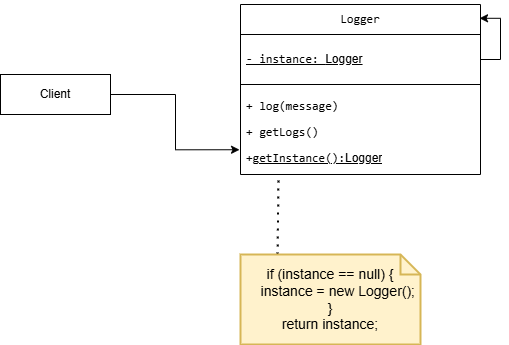

The diagram above was exported from draw.io. Its source (the exported page's mxGraphModel, read from the mxfile embedded in the PNG):
<mxGraphModel dx="872" dy="431" grid="1" gridSize="10" guides="1" tooltips="1" connect="1" arrows="1" fold="1" page="1" pageScale="1" pageWidth="827" pageHeight="1169" math="0" shadow="0">
  <root>
    <mxCell id="0" />
    <mxCell id="1" parent="0" />
    <mxCell id="3PSYXImZFEKC6B3GylKP-1" value="&lt;p data-pm-slice=&quot;1 1 [&amp;quot;ordered_list&amp;quot;,{&amp;quot;spread&amp;quot;:true,&amp;quot;startingNumber&amp;quot;:1,&amp;quot;start&amp;quot;:881,&amp;quot;end&amp;quot;:1381},&amp;quot;regular_list_item&amp;quot;,{&amp;quot;start&amp;quot;:1145,&amp;quot;end&amp;quot;:1245},&amp;quot;list&amp;quot;,{&amp;quot;spread&amp;quot;:false,&amp;quot;start&amp;quot;:1162,&amp;quot;end&amp;quot;:1245},&amp;quot;regular_list_item&amp;quot;,{&amp;quot;start&amp;quot;:1162,&amp;quot;end&amp;quot;:1193}]&quot;&gt;&lt;code&gt;Logger&lt;/code&gt;&lt;/p&gt;" style="swimlane;fontStyle=0;childLayout=stackLayout;horizontal=1;startSize=30;horizontalStack=0;resizeParent=1;resizeParentMax=0;resizeLast=0;collapsible=1;marginBottom=0;whiteSpace=wrap;html=1;strokeColor=default;" parent="1" vertex="1">
      <mxGeometry x="380" y="90" width="240" height="170" as="geometry">
        <mxRectangle x="380" y="170" width="60" height="30" as="alternateBounds" />
      </mxGeometry>
    </mxCell>
    <mxCell id="3PSYXImZFEKC6B3GylKP-2" value="&lt;p data-pm-slice=&quot;1 1 [&amp;quot;list&amp;quot;,{&amp;quot;spread&amp;quot;:false,&amp;quot;start&amp;quot;:1055,&amp;quot;end&amp;quot;:1403},&amp;quot;regular_list_item&amp;quot;,{&amp;quot;start&amp;quot;:1093,&amp;quot;end&amp;quot;:1177},&amp;quot;list&amp;quot;,{&amp;quot;spread&amp;quot;:false,&amp;quot;start&amp;quot;:1113,&amp;quot;end&amp;quot;:1177},&amp;quot;regular_list_item&amp;quot;,{&amp;quot;start&amp;quot;:1113,&amp;quot;end&amp;quot;:1177}]&quot;&gt;&lt;code&gt;- instance:&amp;nbsp;&lt;/code&gt;&lt;span style=&quot;background-color: transparent; color: light-dark(rgb(0, 0, 0), rgb(255, 255, 255));&quot;&gt;Logger&lt;/span&gt;&lt;/p&gt;" style="text;strokeColor=default;fillColor=none;align=left;verticalAlign=middle;spacingLeft=4;spacingRight=4;overflow=hidden;points=[[0,0.5],[1,0.5]];portConstraint=eastwest;rotatable=0;whiteSpace=wrap;html=1;fontStyle=4" parent="3PSYXImZFEKC6B3GylKP-1" vertex="1">
      <mxGeometry y="30" width="240" height="50" as="geometry" />
    </mxCell>
    <mxCell id="3PSYXImZFEKC6B3GylKP-3" style="edgeStyle=orthogonalEdgeStyle;rounded=0;orthogonalLoop=1;jettySize=auto;html=1;exitX=1;exitY=0.5;exitDx=0;exitDy=0;entryX=0.996;entryY=0.081;entryDx=0;entryDy=0;entryPerimeter=0;fontFamily=Helvetica;fontSize=12;fontColor=default;fontStyle=0;horizontal=1;" parent="3PSYXImZFEKC6B3GylKP-1" source="3PSYXImZFEKC6B3GylKP-2" target="3PSYXImZFEKC6B3GylKP-1" edge="1">
      <mxGeometry relative="1" as="geometry" />
    </mxCell>
    <mxCell id="3PSYXImZFEKC6B3GylKP-4" value="&lt;p data-pm-slice=&quot;1 1 [&amp;quot;list&amp;quot;,{&amp;quot;spread&amp;quot;:false,&amp;quot;start&amp;quot;:562,&amp;quot;end&amp;quot;:914},&amp;quot;regular_list_item&amp;quot;,{&amp;quot;start&amp;quot;:687,&amp;quot;end&amp;quot;:849},&amp;quot;list&amp;quot;,{&amp;quot;spread&amp;quot;:false,&amp;quot;start&amp;quot;:704,&amp;quot;end&amp;quot;:849},&amp;quot;regular_list_item&amp;quot;,{&amp;quot;start&amp;quot;:704,&amp;quot;end&amp;quot;:770}]&quot;&gt;&lt;code style=&quot;background-color: transparent; color: light-dark(rgb(0, 0, 0), rgb(255, 255, 255));&quot;&gt;&lt;/code&gt;&lt;/p&gt;&lt;p data-pm-slice=&quot;1 1 [&amp;quot;ordered_list&amp;quot;,{&amp;quot;spread&amp;quot;:true,&amp;quot;startingNumber&amp;quot;:1,&amp;quot;start&amp;quot;:881,&amp;quot;end&amp;quot;:1381},&amp;quot;regular_list_item&amp;quot;,{&amp;quot;start&amp;quot;:1007,&amp;quot;end&amp;quot;:1143},&amp;quot;list&amp;quot;,{&amp;quot;spread&amp;quot;:false,&amp;quot;start&amp;quot;:1038,&amp;quot;end&amp;quot;:1143},&amp;quot;regular_list_item&amp;quot;,{&amp;quot;start&amp;quot;:1087,&amp;quot;end&amp;quot;:1143}]&quot;&gt;&lt;code style=&quot;background-color: transparent; color: light-dark(rgb(0, 0, 0), rgb(255, 255, 255));&quot;&gt;&lt;/code&gt;&lt;/p&gt;&lt;p data-pm-slice=&quot;1 1 [&amp;quot;ordered_list&amp;quot;,{&amp;quot;spread&amp;quot;:true,&amp;quot;startingNumber&amp;quot;:1,&amp;quot;start&amp;quot;:881,&amp;quot;end&amp;quot;:1381},&amp;quot;regular_list_item&amp;quot;,{&amp;quot;start&amp;quot;:1145,&amp;quot;end&amp;quot;:1245},&amp;quot;list&amp;quot;,{&amp;quot;spread&amp;quot;:false,&amp;quot;start&amp;quot;:1162,&amp;quot;end&amp;quot;:1245},&amp;quot;regular_list_item&amp;quot;,{&amp;quot;start&amp;quot;:1197,&amp;quot;end&amp;quot;:1245}]&quot;&gt;&lt;code&gt;+ log(message)&lt;/code&gt;&lt;/p&gt;&lt;p data-pm-slice=&quot;1 1 [&amp;quot;ordered_list&amp;quot;,{&amp;quot;spread&amp;quot;:true,&amp;quot;startingNumber&amp;quot;:1,&amp;quot;start&amp;quot;:881,&amp;quot;end&amp;quot;:1381},&amp;quot;regular_list_item&amp;quot;,{&amp;quot;start&amp;quot;:1145,&amp;quot;end&amp;quot;:1245},&amp;quot;list&amp;quot;,{&amp;quot;spread&amp;quot;:false,&amp;quot;start&amp;quot;:1162,&amp;quot;end&amp;quot;:1245},&amp;quot;regular_list_item&amp;quot;,{&amp;quot;start&amp;quot;:1197,&amp;quot;end&amp;quot;:1245}]&quot;&gt;&lt;code&gt;&lt;/code&gt;&lt;/p&gt;&lt;p data-pm-slice=&quot;1 1 [&amp;quot;ordered_list&amp;quot;,{&amp;quot;spread&amp;quot;:true,&amp;quot;startingNumber&amp;quot;:1,&amp;quot;start&amp;quot;:881,&amp;quot;end&amp;quot;:1381},&amp;quot;regular_list_item&amp;quot;,{&amp;quot;start&amp;quot;:1145,&amp;quot;end&amp;quot;:1245},&amp;quot;list&amp;quot;,{&amp;quot;spread&amp;quot;:false,&amp;quot;start&amp;quot;:1162,&amp;quot;end&amp;quot;:1245},&amp;quot;regular_list_item&amp;quot;,{&amp;quot;start&amp;quot;:1197,&amp;quot;end&amp;quot;:1245}]&quot;&gt;&lt;code&gt;+ getLogs()&lt;/code&gt;&lt;/p&gt;&lt;p data-pm-slice=&quot;1 1 [&amp;quot;ordered_list&amp;quot;,{&amp;quot;spread&amp;quot;:true,&amp;quot;startingNumber&amp;quot;:1,&amp;quot;start&amp;quot;:881,&amp;quot;end&amp;quot;:1381},&amp;quot;regular_list_item&amp;quot;,{&amp;quot;start&amp;quot;:1007,&amp;quot;end&amp;quot;:1143},&amp;quot;list&amp;quot;,{&amp;quot;spread&amp;quot;:false,&amp;quot;start&amp;quot;:1038,&amp;quot;end&amp;quot;:1143},&amp;quot;regular_list_item&amp;quot;,{&amp;quot;start&amp;quot;:1087,&amp;quot;end&amp;quot;:1143}]&quot;&gt;&lt;code style=&quot;background-color: transparent; color: light-dark(rgb(0, 0, 0), rgb(255, 255, 255));&quot;&gt;+&lt;u&gt;getInstance():&lt;/u&gt;&lt;/code&gt;&lt;span style=&quot;background-color: transparent; color: light-dark(rgb(0, 0, 0), rgb(255, 255, 255));&quot;&gt;&lt;u&gt;Logger&lt;/u&gt;&lt;/span&gt;&lt;/p&gt;" style="text;strokeColor=none;fillColor=none;align=left;verticalAlign=middle;spacingLeft=4;spacingRight=4;overflow=hidden;points=[[0,0.5],[1,0.5]];portConstraint=eastwest;rotatable=0;whiteSpace=wrap;html=1;strokeWidth=14;fontStyle=0" parent="3PSYXImZFEKC6B3GylKP-1" vertex="1">
      <mxGeometry y="80" width="240" height="90" as="geometry" />
    </mxCell>
    <mxCell id="3PSYXImZFEKC6B3GylKP-5" value="Client" style="rounded=0;whiteSpace=wrap;html=1;strokeColor=default;align=center;verticalAlign=middle;fontFamily=Helvetica;fontSize=12;fontColor=default;fontStyle=0;horizontal=1;fillColor=default;" parent="1" vertex="1">
      <mxGeometry x="140" y="160" width="110" height="40" as="geometry" />
    </mxCell>
    <mxCell id="3PSYXImZFEKC6B3GylKP-6" style="edgeStyle=orthogonalEdgeStyle;rounded=0;orthogonalLoop=1;jettySize=auto;html=1;entryX=-0.004;entryY=0.725;entryDx=0;entryDy=0;entryPerimeter=0;fontFamily=Helvetica;fontSize=12;fontColor=default;fontStyle=0;horizontal=1;" parent="1" source="3PSYXImZFEKC6B3GylKP-5" target="3PSYXImZFEKC6B3GylKP-4" edge="1">
      <mxGeometry relative="1" as="geometry" />
    </mxCell>
    <mxCell id="3PSYXImZFEKC6B3GylKP-7" value="" style="endArrow=none;dashed=1;html=1;dashPattern=1 3;strokeWidth=2;rounded=0;fontFamily=Helvetica;fontSize=12;fontColor=default;fontStyle=0;horizontal=1;exitX=0.206;exitY=0;exitDx=0;exitDy=0;exitPerimeter=0;" parent="1" source="3PSYXImZFEKC6B3GylKP-8" edge="1">
      <mxGeometry width="50" height="50" relative="1" as="geometry">
        <mxPoint x="396.4100000000001" y="320" as="sourcePoint" />
        <mxPoint x="418" y="260" as="targetPoint" />
      </mxGeometry>
    </mxCell>
    <mxCell id="3PSYXImZFEKC6B3GylKP-8" value="&lt;div&gt;&lt;font style=&quot;color: rgb(0, 0, 0);&quot;&gt;if (instance == null) {&lt;/font&gt;&lt;/div&gt;&lt;div&gt;&lt;font style=&quot;color: rgb(0, 0, 0);&quot;&gt;&amp;nbsp; &amp;nbsp; instance = new&amp;nbsp;&lt;span style=&quot;color: light-dark(rgb(0, 0, 0), rgb(237, 237, 237)); background-color: transparent;&quot;&gt;Logger&lt;/span&gt;&lt;span style=&quot;background-color: transparent; color: light-dark(rgb(0, 0, 0), rgb(237, 237, 237));&quot;&gt;();&lt;/span&gt;&lt;br&gt;&lt;/font&gt;&lt;/div&gt;&lt;div&gt;&lt;font style=&quot;color: rgb(0, 0, 0);&quot;&gt;}&lt;/font&gt;&lt;/div&gt;&lt;div&gt;&lt;font style=&quot;color: rgb(0, 0, 0);&quot;&gt;return instance;&lt;/font&gt;&lt;/div&gt;" style="shape=note;strokeWidth=2;fontSize=14;size=20;whiteSpace=wrap;html=1;fillColor=#fff2cc;strokeColor=#d6b656;fontColor=#666600;align=center;verticalAlign=middle;fontFamily=Helvetica;fontStyle=0;horizontal=1;" parent="1" vertex="1">
      <mxGeometry x="380" y="340" width="180" height="90" as="geometry" />
    </mxCell>
  </root>
</mxGraphModel>